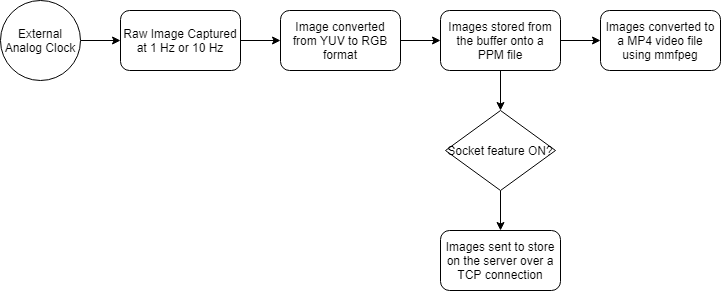

The diagram above was exported from draw.io. Its source (the exported page's mxGraphModel, read from the mxfile embedded in the PNG):
<mxGraphModel dx="1010" dy="579" grid="1" gridSize="10" guides="1" tooltips="1" connect="1" arrows="1" fold="1" page="1" pageScale="1" pageWidth="1000" pageHeight="3800" math="0" shadow="0">
  <root>
    <mxCell id="0" />
    <mxCell id="1" parent="0" />
    <mxCell id="clKg2mSdI_0qAWGx4pV3-3" value="" style="edgeStyle=orthogonalEdgeStyle;rounded=0;orthogonalLoop=1;jettySize=auto;html=1;entryX=0;entryY=0.5;entryDx=0;entryDy=0;" edge="1" parent="1" source="clKg2mSdI_0qAWGx4pV3-1" target="clKg2mSdI_0qAWGx4pV3-4">
      <mxGeometry relative="1" as="geometry">
        <mxPoint x="210" y="250" as="targetPoint" />
      </mxGeometry>
    </mxCell>
    <mxCell id="clKg2mSdI_0qAWGx4pV3-1" value="External Analog Clock" style="ellipse;whiteSpace=wrap;html=1;aspect=fixed;" vertex="1" parent="1">
      <mxGeometry x="50" y="210" width="80" height="80" as="geometry" />
    </mxCell>
    <mxCell id="clKg2mSdI_0qAWGx4pV3-7" value="" style="edgeStyle=orthogonalEdgeStyle;rounded=0;orthogonalLoop=1;jettySize=auto;html=1;" edge="1" parent="1" source="clKg2mSdI_0qAWGx4pV3-4" target="clKg2mSdI_0qAWGx4pV3-6">
      <mxGeometry relative="1" as="geometry" />
    </mxCell>
    <mxCell id="clKg2mSdI_0qAWGx4pV3-4" value="Raw Image Captured at 1 Hz or 10 Hz" style="rounded=1;whiteSpace=wrap;html=1;" vertex="1" parent="1">
      <mxGeometry x="170" y="220" width="120" height="60" as="geometry" />
    </mxCell>
    <mxCell id="clKg2mSdI_0qAWGx4pV3-9" value="" style="edgeStyle=orthogonalEdgeStyle;rounded=0;orthogonalLoop=1;jettySize=auto;html=1;" edge="1" parent="1" source="clKg2mSdI_0qAWGx4pV3-6" target="clKg2mSdI_0qAWGx4pV3-8">
      <mxGeometry relative="1" as="geometry" />
    </mxCell>
    <mxCell id="clKg2mSdI_0qAWGx4pV3-6" value="Image converted from YUV to RGB format" style="rounded=1;whiteSpace=wrap;html=1;" vertex="1" parent="1">
      <mxGeometry x="330" y="220" width="120" height="60" as="geometry" />
    </mxCell>
    <mxCell id="clKg2mSdI_0qAWGx4pV3-11" value="" style="edgeStyle=orthogonalEdgeStyle;rounded=0;orthogonalLoop=1;jettySize=auto;html=1;" edge="1" parent="1" source="clKg2mSdI_0qAWGx4pV3-8" target="clKg2mSdI_0qAWGx4pV3-10">
      <mxGeometry relative="1" as="geometry" />
    </mxCell>
    <mxCell id="clKg2mSdI_0qAWGx4pV3-13" value="" style="edgeStyle=orthogonalEdgeStyle;rounded=0;orthogonalLoop=1;jettySize=auto;html=1;entryX=0.5;entryY=0;entryDx=0;entryDy=0;" edge="1" parent="1" source="clKg2mSdI_0qAWGx4pV3-8" target="clKg2mSdI_0qAWGx4pV3-14">
      <mxGeometry relative="1" as="geometry">
        <mxPoint x="550" y="360" as="targetPoint" />
      </mxGeometry>
    </mxCell>
    <mxCell id="clKg2mSdI_0qAWGx4pV3-8" value="Images stored from the buffer onto a PPM file" style="rounded=1;whiteSpace=wrap;html=1;" vertex="1" parent="1">
      <mxGeometry x="490" y="220" width="120" height="60" as="geometry" />
    </mxCell>
    <mxCell id="clKg2mSdI_0qAWGx4pV3-10" value="Images converted to a MP4 video file using mmfpeg" style="rounded=1;whiteSpace=wrap;html=1;" vertex="1" parent="1">
      <mxGeometry x="650" y="220" width="120" height="60" as="geometry" />
    </mxCell>
    <mxCell id="clKg2mSdI_0qAWGx4pV3-16" value="" style="edgeStyle=orthogonalEdgeStyle;rounded=0;orthogonalLoop=1;jettySize=auto;html=1;entryX=0.5;entryY=0;entryDx=0;entryDy=0;" edge="1" parent="1" source="clKg2mSdI_0qAWGx4pV3-14" target="clKg2mSdI_0qAWGx4pV3-17">
      <mxGeometry relative="1" as="geometry">
        <mxPoint x="550" y="480" as="targetPoint" />
      </mxGeometry>
    </mxCell>
    <mxCell id="clKg2mSdI_0qAWGx4pV3-14" value="Socket feature ON?" style="rhombus;whiteSpace=wrap;html=1;" vertex="1" parent="1">
      <mxGeometry x="495" y="320" width="110" height="80" as="geometry" />
    </mxCell>
    <mxCell id="clKg2mSdI_0qAWGx4pV3-17" value="Images sent to store on the server over a TCP connection" style="rounded=1;whiteSpace=wrap;html=1;" vertex="1" parent="1">
      <mxGeometry x="490" y="440" width="120" height="60" as="geometry" />
    </mxCell>
  </root>
</mxGraphModel>